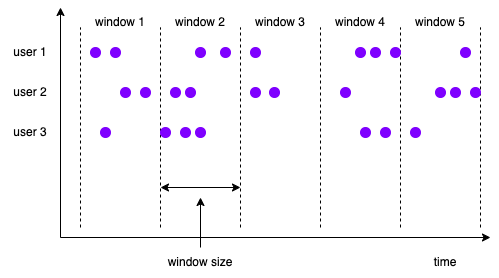

The diagram above was exported from draw.io. Its source (the exported page's mxGraphModel, read from the mxfile embedded in the PNG):
<mxGraphModel dx="946" dy="582" grid="1" gridSize="10" guides="1" tooltips="1" connect="1" arrows="1" fold="1" page="1" pageScale="1" pageWidth="827" pageHeight="1169" math="0" shadow="0">
  <root>
    <mxCell id="0" />
    <mxCell id="1" parent="0" />
    <mxCell id="mNRJjDU4bKeD02SeEaRi-1" value="" style="endArrow=classic;html=1;rounded=0;" edge="1" parent="1">
      <mxGeometry width="50" height="50" relative="1" as="geometry">
        <mxPoint x="200" y="350" as="sourcePoint" />
        <mxPoint x="630" y="350" as="targetPoint" />
      </mxGeometry>
    </mxCell>
    <mxCell id="mNRJjDU4bKeD02SeEaRi-2" value="" style="endArrow=classic;html=1;rounded=0;" edge="1" parent="1">
      <mxGeometry width="50" height="50" relative="1" as="geometry">
        <mxPoint x="200" y="350" as="sourcePoint" />
        <mxPoint x="200" y="120" as="targetPoint" />
      </mxGeometry>
    </mxCell>
    <mxCell id="1IICQHBCP0azOxDmaTJi-2" value="" style="endArrow=none;html=1;rounded=0;startFill=0;dashed=1;" edge="1" parent="1">
      <mxGeometry width="50" height="50" relative="1" as="geometry">
        <mxPoint x="220" y="340" as="sourcePoint" />
        <mxPoint x="220" y="140" as="targetPoint" />
      </mxGeometry>
    </mxCell>
    <mxCell id="1IICQHBCP0azOxDmaTJi-3" value="" style="endArrow=none;html=1;rounded=0;startFill=0;dashed=1;" edge="1" parent="1">
      <mxGeometry width="50" height="50" relative="1" as="geometry">
        <mxPoint x="300" y="340" as="sourcePoint" />
        <mxPoint x="300" y="140" as="targetPoint" />
      </mxGeometry>
    </mxCell>
    <mxCell id="1IICQHBCP0azOxDmaTJi-4" value="window 1" style="text;strokeColor=none;align=center;fillColor=none;html=1;verticalAlign=middle;whiteSpace=wrap;rounded=0;" vertex="1" parent="1">
      <mxGeometry x="230" y="120" width="60" height="30" as="geometry" />
    </mxCell>
    <mxCell id="1IICQHBCP0azOxDmaTJi-5" value="" style="endArrow=none;html=1;rounded=0;startFill=0;dashed=1;" edge="1" parent="1">
      <mxGeometry width="50" height="50" relative="1" as="geometry">
        <mxPoint x="380" y="340" as="sourcePoint" />
        <mxPoint x="380" y="140" as="targetPoint" />
      </mxGeometry>
    </mxCell>
    <mxCell id="1IICQHBCP0azOxDmaTJi-6" value="" style="endArrow=none;html=1;rounded=0;startFill=0;dashed=1;" edge="1" parent="1">
      <mxGeometry width="50" height="50" relative="1" as="geometry">
        <mxPoint x="460" y="340" as="sourcePoint" />
        <mxPoint x="460" y="140" as="targetPoint" />
      </mxGeometry>
    </mxCell>
    <mxCell id="1IICQHBCP0azOxDmaTJi-7" value="" style="endArrow=none;html=1;rounded=0;startFill=0;dashed=1;" edge="1" parent="1">
      <mxGeometry width="50" height="50" relative="1" as="geometry">
        <mxPoint x="540" y="340" as="sourcePoint" />
        <mxPoint x="540" y="140" as="targetPoint" />
      </mxGeometry>
    </mxCell>
    <mxCell id="1IICQHBCP0azOxDmaTJi-8" value="" style="endArrow=none;html=1;rounded=0;startFill=0;dashed=1;" edge="1" parent="1">
      <mxGeometry width="50" height="50" relative="1" as="geometry">
        <mxPoint x="620" y="340" as="sourcePoint" />
        <mxPoint x="620" y="140" as="targetPoint" />
      </mxGeometry>
    </mxCell>
    <mxCell id="1IICQHBCP0azOxDmaTJi-10" value="window 2" style="text;strokeColor=none;align=center;fillColor=none;html=1;verticalAlign=middle;whiteSpace=wrap;rounded=0;" vertex="1" parent="1">
      <mxGeometry x="310" y="120" width="60" height="30" as="geometry" />
    </mxCell>
    <mxCell id="1IICQHBCP0azOxDmaTJi-11" value="window 3" style="text;strokeColor=none;align=center;fillColor=none;html=1;verticalAlign=middle;whiteSpace=wrap;rounded=0;" vertex="1" parent="1">
      <mxGeometry x="390" y="120" width="60" height="30" as="geometry" />
    </mxCell>
    <mxCell id="1IICQHBCP0azOxDmaTJi-12" value="window 4" style="text;strokeColor=none;align=center;fillColor=none;html=1;verticalAlign=middle;whiteSpace=wrap;rounded=0;" vertex="1" parent="1">
      <mxGeometry x="470" y="120" width="60" height="30" as="geometry" />
    </mxCell>
    <mxCell id="1IICQHBCP0azOxDmaTJi-13" value="window 5" style="text;strokeColor=none;align=center;fillColor=none;html=1;verticalAlign=middle;whiteSpace=wrap;rounded=0;" vertex="1" parent="1">
      <mxGeometry x="550" y="120" width="60" height="30" as="geometry" />
    </mxCell>
    <mxCell id="1IICQHBCP0azOxDmaTJi-15" value="" style="ellipse;whiteSpace=wrap;html=1;aspect=fixed;fillColor=#7F00FF;strokeColor=#7F00FF;fontColor=#ffffff;" vertex="1" parent="1">
      <mxGeometry x="230" y="160" width="10" height="10" as="geometry" />
    </mxCell>
    <mxCell id="1IICQHBCP0azOxDmaTJi-16" value="" style="ellipse;whiteSpace=wrap;html=1;aspect=fixed;fillColor=#7F00FF;strokeColor=#7F00FF;fontColor=#ffffff;" vertex="1" parent="1">
      <mxGeometry x="250" y="160" width="10" height="10" as="geometry" />
    </mxCell>
    <mxCell id="1IICQHBCP0azOxDmaTJi-17" value="" style="ellipse;whiteSpace=wrap;html=1;aspect=fixed;fillColor=#7F00FF;strokeColor=#7F00FF;fontColor=#ffffff;" vertex="1" parent="1">
      <mxGeometry x="280" y="200" width="10" height="10" as="geometry" />
    </mxCell>
    <mxCell id="1IICQHBCP0azOxDmaTJi-18" value="" style="ellipse;whiteSpace=wrap;html=1;aspect=fixed;fillColor=#7F00FF;strokeColor=#7F00FF;fontColor=#ffffff;" vertex="1" parent="1">
      <mxGeometry x="260" y="200" width="10" height="10" as="geometry" />
    </mxCell>
    <mxCell id="1IICQHBCP0azOxDmaTJi-19" value="" style="ellipse;whiteSpace=wrap;html=1;aspect=fixed;fillColor=#7F00FF;strokeColor=#7F00FF;fontColor=#ffffff;" vertex="1" parent="1">
      <mxGeometry x="240" y="240" width="10" height="10" as="geometry" />
    </mxCell>
    <mxCell id="1IICQHBCP0azOxDmaTJi-20" value="user 1" style="text;strokeColor=none;align=center;fillColor=none;html=1;verticalAlign=middle;whiteSpace=wrap;rounded=0;" vertex="1" parent="1">
      <mxGeometry x="140" y="150" width="60" height="30" as="geometry" />
    </mxCell>
    <mxCell id="1IICQHBCP0azOxDmaTJi-21" value="user 2" style="text;strokeColor=none;align=center;fillColor=none;html=1;verticalAlign=middle;whiteSpace=wrap;rounded=0;" vertex="1" parent="1">
      <mxGeometry x="140" y="190" width="60" height="30" as="geometry" />
    </mxCell>
    <mxCell id="1IICQHBCP0azOxDmaTJi-22" value="user 3" style="text;strokeColor=none;align=center;fillColor=none;html=1;verticalAlign=middle;whiteSpace=wrap;rounded=0;" vertex="1" parent="1">
      <mxGeometry x="140" y="230" width="60" height="30" as="geometry" />
    </mxCell>
    <mxCell id="1IICQHBCP0azOxDmaTJi-23" value="" style="endArrow=classic;startArrow=classic;html=1;rounded=0;" edge="1" parent="1">
      <mxGeometry width="50" height="50" relative="1" as="geometry">
        <mxPoint x="300" y="300" as="sourcePoint" />
        <mxPoint x="380" y="300" as="targetPoint" />
      </mxGeometry>
    </mxCell>
    <mxCell id="1IICQHBCP0azOxDmaTJi-24" value="" style="ellipse;whiteSpace=wrap;html=1;aspect=fixed;fillColor=#7F00FF;strokeColor=#7F00FF;fontColor=#ffffff;" vertex="1" parent="1">
      <mxGeometry x="300" y="240" width="10" height="10" as="geometry" />
    </mxCell>
    <mxCell id="1IICQHBCP0azOxDmaTJi-25" value="" style="ellipse;whiteSpace=wrap;html=1;aspect=fixed;fillColor=#7F00FF;strokeColor=#7F00FF;fontColor=#ffffff;" vertex="1" parent="1">
      <mxGeometry x="320" y="240" width="10" height="10" as="geometry" />
    </mxCell>
    <mxCell id="1IICQHBCP0azOxDmaTJi-26" value="" style="ellipse;whiteSpace=wrap;html=1;aspect=fixed;fillColor=#7F00FF;strokeColor=#7F00FF;fontColor=#ffffff;" vertex="1" parent="1">
      <mxGeometry x="335" y="240" width="10" height="10" as="geometry" />
    </mxCell>
    <mxCell id="1IICQHBCP0azOxDmaTJi-27" value="" style="ellipse;whiteSpace=wrap;html=1;aspect=fixed;fillColor=#7F00FF;strokeColor=#7F00FF;fontColor=#ffffff;" vertex="1" parent="1">
      <mxGeometry x="310" y="200" width="10" height="10" as="geometry" />
    </mxCell>
    <mxCell id="1IICQHBCP0azOxDmaTJi-28" value="" style="ellipse;whiteSpace=wrap;html=1;aspect=fixed;fillColor=#7F00FF;strokeColor=#7F00FF;fontColor=#ffffff;" vertex="1" parent="1">
      <mxGeometry x="325" y="200" width="10" height="10" as="geometry" />
    </mxCell>
    <mxCell id="1IICQHBCP0azOxDmaTJi-29" value="" style="ellipse;whiteSpace=wrap;html=1;aspect=fixed;fillColor=#7F00FF;strokeColor=#7F00FF;fontColor=#ffffff;" vertex="1" parent="1">
      <mxGeometry x="360" y="160" width="10" height="10" as="geometry" />
    </mxCell>
    <mxCell id="1IICQHBCP0azOxDmaTJi-31" value="" style="ellipse;whiteSpace=wrap;html=1;aspect=fixed;fillColor=#7F00FF;strokeColor=#7F00FF;fontColor=#ffffff;" vertex="1" parent="1">
      <mxGeometry x="335" y="160" width="10" height="10" as="geometry" />
    </mxCell>
    <mxCell id="1IICQHBCP0azOxDmaTJi-32" value="window size" style="text;strokeColor=none;align=center;fillColor=none;html=1;verticalAlign=middle;whiteSpace=wrap;rounded=0;" vertex="1" parent="1">
      <mxGeometry x="305" y="360" width="70" height="30" as="geometry" />
    </mxCell>
    <mxCell id="1IICQHBCP0azOxDmaTJi-33" value="" style="endArrow=classic;html=1;rounded=0;" edge="1" parent="1">
      <mxGeometry width="50" height="50" relative="1" as="geometry">
        <mxPoint x="340" y="360" as="sourcePoint" />
        <mxPoint x="340" y="310" as="targetPoint" />
      </mxGeometry>
    </mxCell>
    <mxCell id="1IICQHBCP0azOxDmaTJi-34" value="time" style="text;strokeColor=none;align=center;fillColor=none;html=1;verticalAlign=middle;whiteSpace=wrap;rounded=0;" vertex="1" parent="1">
      <mxGeometry x="550" y="360" width="70" height="30" as="geometry" />
    </mxCell>
    <mxCell id="1IICQHBCP0azOxDmaTJi-35" value="" style="ellipse;whiteSpace=wrap;html=1;aspect=fixed;fillColor=#7F00FF;strokeColor=#7F00FF;fontColor=#ffffff;" vertex="1" parent="1">
      <mxGeometry x="390" y="160" width="10" height="10" as="geometry" />
    </mxCell>
    <mxCell id="1IICQHBCP0azOxDmaTJi-36" value="" style="ellipse;whiteSpace=wrap;html=1;aspect=fixed;fillColor=#7F00FF;strokeColor=#7F00FF;fontColor=#ffffff;" vertex="1" parent="1">
      <mxGeometry x="390" y="200" width="10" height="10" as="geometry" />
    </mxCell>
    <mxCell id="1IICQHBCP0azOxDmaTJi-37" value="" style="ellipse;whiteSpace=wrap;html=1;aspect=fixed;fillColor=#7F00FF;strokeColor=#7F00FF;fontColor=#ffffff;" vertex="1" parent="1">
      <mxGeometry x="409" y="200" width="10" height="10" as="geometry" />
    </mxCell>
    <mxCell id="1IICQHBCP0azOxDmaTJi-38" value="" style="ellipse;whiteSpace=wrap;html=1;aspect=fixed;fillColor=#7F00FF;strokeColor=#7F00FF;fontColor=#ffffff;" vertex="1" parent="1">
      <mxGeometry x="530" y="160" width="10" height="10" as="geometry" />
    </mxCell>
    <mxCell id="1IICQHBCP0azOxDmaTJi-40" value="" style="ellipse;whiteSpace=wrap;html=1;aspect=fixed;fillColor=#7F00FF;strokeColor=#7F00FF;fontColor=#ffffff;" vertex="1" parent="1">
      <mxGeometry x="510" y="160" width="10" height="10" as="geometry" />
    </mxCell>
    <mxCell id="1IICQHBCP0azOxDmaTJi-41" value="" style="ellipse;whiteSpace=wrap;html=1;aspect=fixed;fillColor=#7F00FF;strokeColor=#7F00FF;fontColor=#ffffff;" vertex="1" parent="1">
      <mxGeometry x="495" y="160" width="10" height="10" as="geometry" />
    </mxCell>
    <mxCell id="1IICQHBCP0azOxDmaTJi-42" value="" style="ellipse;whiteSpace=wrap;html=1;aspect=fixed;fillColor=#7F00FF;strokeColor=#7F00FF;fontColor=#ffffff;" vertex="1" parent="1">
      <mxGeometry x="480" y="200" width="10" height="10" as="geometry" />
    </mxCell>
    <mxCell id="1IICQHBCP0azOxDmaTJi-43" value="" style="ellipse;whiteSpace=wrap;html=1;aspect=fixed;fillColor=#7F00FF;strokeColor=#7F00FF;fontColor=#ffffff;" vertex="1" parent="1">
      <mxGeometry x="520" y="240" width="10" height="10" as="geometry" />
    </mxCell>
    <mxCell id="1IICQHBCP0azOxDmaTJi-44" value="" style="ellipse;whiteSpace=wrap;html=1;aspect=fixed;fillColor=#7F00FF;strokeColor=#7F00FF;fontColor=#ffffff;" vertex="1" parent="1">
      <mxGeometry x="500" y="240" width="10" height="10" as="geometry" />
    </mxCell>
    <mxCell id="1IICQHBCP0azOxDmaTJi-45" value="" style="ellipse;whiteSpace=wrap;html=1;aspect=fixed;fillColor=#7F00FF;strokeColor=#7F00FF;fontColor=#ffffff;" vertex="1" parent="1">
      <mxGeometry x="600" y="160" width="10" height="10" as="geometry" />
    </mxCell>
    <mxCell id="1IICQHBCP0azOxDmaTJi-46" value="" style="ellipse;whiteSpace=wrap;html=1;aspect=fixed;fillColor=#7F00FF;strokeColor=#7F00FF;fontColor=#ffffff;" vertex="1" parent="1">
      <mxGeometry x="610" y="200" width="10" height="10" as="geometry" />
    </mxCell>
    <mxCell id="1IICQHBCP0azOxDmaTJi-47" value="" style="ellipse;whiteSpace=wrap;html=1;aspect=fixed;fillColor=#7F00FF;strokeColor=#7F00FF;fontColor=#ffffff;" vertex="1" parent="1">
      <mxGeometry x="590" y="200" width="10" height="10" as="geometry" />
    </mxCell>
    <mxCell id="1IICQHBCP0azOxDmaTJi-48" value="" style="ellipse;whiteSpace=wrap;html=1;aspect=fixed;fillColor=#7F00FF;strokeColor=#7F00FF;fontColor=#ffffff;" vertex="1" parent="1">
      <mxGeometry x="575" y="200" width="10" height="10" as="geometry" />
    </mxCell>
    <mxCell id="1IICQHBCP0azOxDmaTJi-49" value="" style="ellipse;whiteSpace=wrap;html=1;aspect=fixed;fillColor=#7F00FF;strokeColor=#7F00FF;fontColor=#ffffff;" vertex="1" parent="1">
      <mxGeometry x="550" y="240" width="10" height="10" as="geometry" />
    </mxCell>
  </root>
</mxGraphModel>